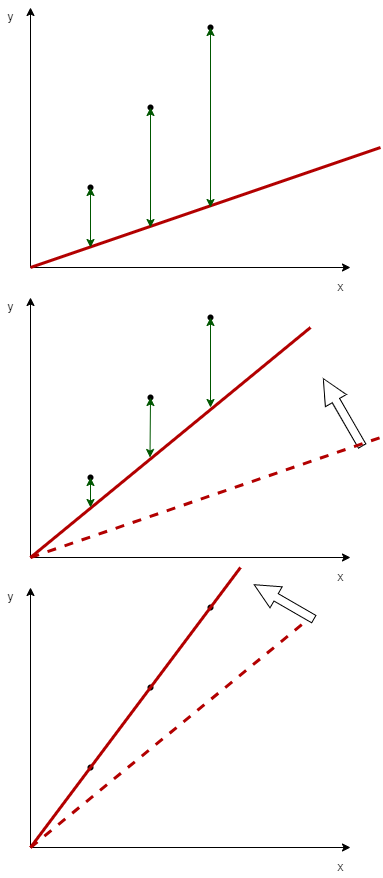

The diagram above was exported from draw.io. Its source (the exported page's mxGraphModel, read from the mxfile embedded in the PNG):
<mxGraphModel dx="1104" dy="852" grid="1" gridSize="10" guides="1" tooltips="1" connect="1" arrows="1" fold="1" page="1" pageScale="1" pageWidth="827" pageHeight="1169" math="0" shadow="0">
  <root>
    <mxCell id="0" />
    <mxCell id="1" parent="0" />
    <mxCell id="DjjiggdSnkhKL6BJeoY8-1" value="" style="endArrow=classic;html=1;rounded=0;" parent="1" edge="1">
      <mxGeometry width="50" height="50" relative="1" as="geometry">
        <mxPoint x="160" y="440" as="sourcePoint" />
        <mxPoint x="480" y="440" as="targetPoint" />
      </mxGeometry>
    </mxCell>
    <mxCell id="RQw7KghW_py_bxHJDkZR-2" value="" style="endArrow=classic;html=1;rounded=0;" parent="1" edge="1">
      <mxGeometry width="50" height="50" relative="1" as="geometry">
        <mxPoint x="160" y="440" as="sourcePoint" />
        <mxPoint x="160" y="180" as="targetPoint" />
      </mxGeometry>
    </mxCell>
    <mxCell id="RQw7KghW_py_bxHJDkZR-3" value="x" style="text;html=1;align=center;verticalAlign=middle;resizable=0;points=[];autosize=1;strokeColor=none;fillColor=none;" parent="1" vertex="1">
      <mxGeometry x="460" y="450" width="20" height="20" as="geometry" />
    </mxCell>
    <mxCell id="RQw7KghW_py_bxHJDkZR-4" value="y" style="text;html=1;align=center;verticalAlign=middle;resizable=0;points=[];autosize=1;strokeColor=none;fillColor=none;" parent="1" vertex="1">
      <mxGeometry x="130" y="180" width="20" height="20" as="geometry" />
    </mxCell>
    <mxCell id="RQw7KghW_py_bxHJDkZR-6" value="" style="shape=waypoint;sketch=0;fillStyle=solid;size=6;pointerEvents=1;points=[];resizable=0;rotatable=0;perimeter=centerPerimeter;snapToPoint=1;" parent="1" vertex="1">
      <mxGeometry x="200" y="340" width="40" height="40" as="geometry" />
    </mxCell>
    <mxCell id="RQw7KghW_py_bxHJDkZR-7" value="" style="shape=waypoint;sketch=0;fillStyle=solid;size=6;pointerEvents=1;points=[];fillColor=none;resizable=0;rotatable=0;perimeter=centerPerimeter;snapToPoint=1;" parent="1" vertex="1">
      <mxGeometry x="260" y="260" width="40" height="40" as="geometry" />
    </mxCell>
    <mxCell id="RQw7KghW_py_bxHJDkZR-8" value="" style="shape=waypoint;sketch=0;fillStyle=solid;size=6;pointerEvents=1;points=[];fillColor=none;resizable=0;rotatable=0;perimeter=centerPerimeter;snapToPoint=1;" parent="1" vertex="1">
      <mxGeometry x="320" y="180" width="40" height="40" as="geometry" />
    </mxCell>
    <mxCell id="RQw7KghW_py_bxHJDkZR-9" value="" style="endArrow=none;html=1;rounded=0;jumpSize=6;strokeWidth=3;fillColor=#e51400;strokeColor=#B20000;" parent="1" edge="1">
      <mxGeometry width="50" height="50" relative="1" as="geometry">
        <mxPoint x="160" y="440" as="sourcePoint" />
        <mxPoint x="510" y="320" as="targetPoint" />
      </mxGeometry>
    </mxCell>
    <mxCell id="RQw7KghW_py_bxHJDkZR-10" value="" style="endArrow=classic;startArrow=classic;html=1;rounded=0;strokeWidth=1;jumpSize=6;entryX=0.55;entryY=0.425;entryDx=0;entryDy=0;entryPerimeter=0;fillColor=#008a00;strokeColor=#005700;" parent="1" target="RQw7KghW_py_bxHJDkZR-6" edge="1">
      <mxGeometry width="50" height="50" relative="1" as="geometry">
        <mxPoint x="220" y="420" as="sourcePoint" />
        <mxPoint x="270" y="370" as="targetPoint" />
      </mxGeometry>
    </mxCell>
    <mxCell id="RQw7KghW_py_bxHJDkZR-11" value="" style="endArrow=classic;startArrow=classic;html=1;rounded=0;strokeWidth=1;jumpSize=6;fillColor=#008a00;strokeColor=#005700;" parent="1" edge="1">
      <mxGeometry width="50" height="50" relative="1" as="geometry">
        <mxPoint x="280" y="400" as="sourcePoint" />
        <mxPoint x="280" y="280" as="targetPoint" />
      </mxGeometry>
    </mxCell>
    <mxCell id="RQw7KghW_py_bxHJDkZR-12" value="" style="endArrow=classic;startArrow=classic;html=1;rounded=0;strokeWidth=1;jumpSize=6;fillColor=#008a00;strokeColor=#005700;" parent="1" edge="1">
      <mxGeometry width="50" height="50" relative="1" as="geometry">
        <mxPoint x="340" y="380" as="sourcePoint" />
        <mxPoint x="340" y="200" as="targetPoint" />
      </mxGeometry>
    </mxCell>
    <mxCell id="sQoV93SbzaCS4EGUPqAG-1" value="" style="endArrow=classic;html=1;rounded=0;" edge="1" parent="1">
      <mxGeometry width="50" height="50" relative="1" as="geometry">
        <mxPoint x="160" y="730" as="sourcePoint" />
        <mxPoint x="480" y="730" as="targetPoint" />
      </mxGeometry>
    </mxCell>
    <mxCell id="sQoV93SbzaCS4EGUPqAG-2" value="" style="endArrow=classic;html=1;rounded=0;" edge="1" parent="1">
      <mxGeometry width="50" height="50" relative="1" as="geometry">
        <mxPoint x="160" y="730" as="sourcePoint" />
        <mxPoint x="160" y="470" as="targetPoint" />
      </mxGeometry>
    </mxCell>
    <mxCell id="sQoV93SbzaCS4EGUPqAG-3" value="x" style="text;html=1;align=center;verticalAlign=middle;resizable=0;points=[];autosize=1;strokeColor=none;fillColor=none;" vertex="1" parent="1">
      <mxGeometry x="460" y="740" width="20" height="20" as="geometry" />
    </mxCell>
    <mxCell id="sQoV93SbzaCS4EGUPqAG-4" value="y" style="text;html=1;align=center;verticalAlign=middle;resizable=0;points=[];autosize=1;strokeColor=none;fillColor=none;" vertex="1" parent="1">
      <mxGeometry x="130" y="470" width="20" height="20" as="geometry" />
    </mxCell>
    <mxCell id="sQoV93SbzaCS4EGUPqAG-5" value="" style="shape=waypoint;sketch=0;fillStyle=solid;size=6;pointerEvents=1;points=[];resizable=0;rotatable=0;perimeter=centerPerimeter;snapToPoint=1;" vertex="1" parent="1">
      <mxGeometry x="200" y="630" width="40" height="40" as="geometry" />
    </mxCell>
    <mxCell id="sQoV93SbzaCS4EGUPqAG-6" value="" style="shape=waypoint;sketch=0;fillStyle=solid;size=6;pointerEvents=1;points=[];fillColor=none;resizable=0;rotatable=0;perimeter=centerPerimeter;snapToPoint=1;" vertex="1" parent="1">
      <mxGeometry x="260" y="550" width="40" height="40" as="geometry" />
    </mxCell>
    <mxCell id="sQoV93SbzaCS4EGUPqAG-7" value="" style="shape=waypoint;sketch=0;fillStyle=solid;size=6;pointerEvents=1;points=[];fillColor=none;resizable=0;rotatable=0;perimeter=centerPerimeter;snapToPoint=1;" vertex="1" parent="1">
      <mxGeometry x="320" y="470" width="40" height="40" as="geometry" />
    </mxCell>
    <mxCell id="sQoV93SbzaCS4EGUPqAG-8" value="" style="endArrow=none;html=1;rounded=0;jumpSize=6;strokeWidth=3;fillColor=#e51400;strokeColor=#B20000;" edge="1" parent="1">
      <mxGeometry width="50" height="50" relative="1" as="geometry">
        <mxPoint x="160" y="730" as="sourcePoint" />
        <mxPoint x="440" y="500" as="targetPoint" />
      </mxGeometry>
    </mxCell>
    <mxCell id="sQoV93SbzaCS4EGUPqAG-9" value="" style="endArrow=classic;startArrow=classic;html=1;rounded=0;strokeWidth=1;jumpSize=6;entryX=0.55;entryY=0.425;entryDx=0;entryDy=0;entryPerimeter=0;fillColor=#008a00;strokeColor=#005700;" edge="1" parent="1" target="sQoV93SbzaCS4EGUPqAG-5">
      <mxGeometry width="50" height="50" relative="1" as="geometry">
        <mxPoint x="220" y="680" as="sourcePoint" />
        <mxPoint x="270" y="660" as="targetPoint" />
      </mxGeometry>
    </mxCell>
    <mxCell id="sQoV93SbzaCS4EGUPqAG-10" value="" style="endArrow=classic;startArrow=classic;html=1;rounded=0;strokeWidth=1;jumpSize=6;fillColor=#008a00;strokeColor=#005700;" edge="1" parent="1">
      <mxGeometry width="50" height="50" relative="1" as="geometry">
        <mxPoint x="279.5" y="630" as="sourcePoint" />
        <mxPoint x="280" y="570" as="targetPoint" />
      </mxGeometry>
    </mxCell>
    <mxCell id="sQoV93SbzaCS4EGUPqAG-11" value="" style="endArrow=classic;startArrow=classic;html=1;rounded=0;strokeWidth=1;jumpSize=6;fillColor=#008a00;strokeColor=#005700;" edge="1" parent="1">
      <mxGeometry width="50" height="50" relative="1" as="geometry">
        <mxPoint x="340" y="580" as="sourcePoint" />
        <mxPoint x="340" y="490" as="targetPoint" />
      </mxGeometry>
    </mxCell>
    <mxCell id="sQoV93SbzaCS4EGUPqAG-16" value="" style="html=1;shadow=0;dashed=0;align=center;verticalAlign=middle;shape=mxgraph.arrows2.arrow;dy=0.65;dx=25.29;direction=north;notch=0;rotation=-30;" vertex="1" parent="1">
      <mxGeometry x="460" y="546" width="24.33" height="77.66" as="geometry" />
    </mxCell>
    <mxCell id="sQoV93SbzaCS4EGUPqAG-17" value="" style="endArrow=none;html=1;rounded=0;jumpSize=6;strokeWidth=3;fillColor=#e51400;strokeColor=#B20000;shadow=0;dashed=1;" edge="1" parent="1">
      <mxGeometry width="50" height="50" relative="1" as="geometry">
        <mxPoint x="160" y="730" as="sourcePoint" />
        <mxPoint x="510" y="610" as="targetPoint" />
      </mxGeometry>
    </mxCell>
    <mxCell id="sQoV93SbzaCS4EGUPqAG-32" value="" style="endArrow=classic;html=1;rounded=0;" edge="1" parent="1">
      <mxGeometry width="50" height="50" relative="1" as="geometry">
        <mxPoint x="160" y="1020" as="sourcePoint" />
        <mxPoint x="480" y="1020" as="targetPoint" />
      </mxGeometry>
    </mxCell>
    <mxCell id="sQoV93SbzaCS4EGUPqAG-33" value="" style="endArrow=classic;html=1;rounded=0;" edge="1" parent="1">
      <mxGeometry width="50" height="50" relative="1" as="geometry">
        <mxPoint x="160" y="1020" as="sourcePoint" />
        <mxPoint x="160" y="760" as="targetPoint" />
      </mxGeometry>
    </mxCell>
    <mxCell id="sQoV93SbzaCS4EGUPqAG-34" value="x" style="text;html=1;align=center;verticalAlign=middle;resizable=0;points=[];autosize=1;strokeColor=none;fillColor=none;" vertex="1" parent="1">
      <mxGeometry x="460" y="1030" width="20" height="20" as="geometry" />
    </mxCell>
    <mxCell id="sQoV93SbzaCS4EGUPqAG-35" value="y" style="text;html=1;align=center;verticalAlign=middle;resizable=0;points=[];autosize=1;strokeColor=none;fillColor=none;" vertex="1" parent="1">
      <mxGeometry x="130" y="760" width="20" height="20" as="geometry" />
    </mxCell>
    <mxCell id="sQoV93SbzaCS4EGUPqAG-36" value="" style="shape=waypoint;sketch=0;fillStyle=solid;size=6;pointerEvents=1;points=[];resizable=0;rotatable=0;perimeter=centerPerimeter;snapToPoint=1;" vertex="1" parent="1">
      <mxGeometry x="200" y="920" width="40" height="40" as="geometry" />
    </mxCell>
    <mxCell id="sQoV93SbzaCS4EGUPqAG-37" value="" style="shape=waypoint;sketch=0;fillStyle=solid;size=6;pointerEvents=1;points=[];fillColor=none;resizable=0;rotatable=0;perimeter=centerPerimeter;snapToPoint=1;" vertex="1" parent="1">
      <mxGeometry x="260" y="840" width="40" height="40" as="geometry" />
    </mxCell>
    <mxCell id="sQoV93SbzaCS4EGUPqAG-38" value="" style="shape=waypoint;sketch=0;fillStyle=solid;size=6;pointerEvents=1;points=[];fillColor=none;resizable=0;rotatable=0;perimeter=centerPerimeter;snapToPoint=1;" vertex="1" parent="1">
      <mxGeometry x="320" y="760" width="40" height="40" as="geometry" />
    </mxCell>
    <mxCell id="sQoV93SbzaCS4EGUPqAG-39" value="" style="endArrow=none;html=1;rounded=0;jumpSize=6;strokeWidth=3;fillColor=#e51400;strokeColor=#B20000;dashed=1;" edge="1" parent="1">
      <mxGeometry width="50" height="50" relative="1" as="geometry">
        <mxPoint x="160" y="1020" as="sourcePoint" />
        <mxPoint x="440" y="790" as="targetPoint" />
      </mxGeometry>
    </mxCell>
    <mxCell id="sQoV93SbzaCS4EGUPqAG-43" value="" style="html=1;shadow=0;dashed=0;align=center;verticalAlign=middle;shape=mxgraph.arrows2.arrow;dy=0.65;dx=25.29;direction=north;notch=0;rotation=-60;" vertex="1" parent="1">
      <mxGeometry x="401.34" y="740" width="24.33" height="68.83" as="geometry" />
    </mxCell>
    <mxCell id="sQoV93SbzaCS4EGUPqAG-46" value="" style="endArrow=none;html=1;rounded=0;shadow=0;strokeWidth=3;fillColor=#e51400;strokeColor=#B20000;" edge="1" parent="1">
      <mxGeometry width="50" height="50" relative="1" as="geometry">
        <mxPoint x="160" y="1020" as="sourcePoint" />
        <mxPoint x="370" y="740" as="targetPoint" />
      </mxGeometry>
    </mxCell>
  </root>
</mxGraphModel>